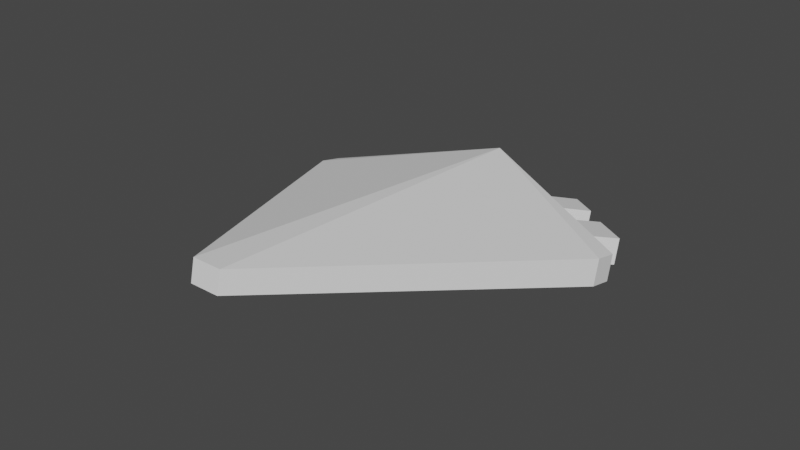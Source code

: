 # Source: PlayerShip.blend  (saved by Blender 2.82.7; exported with 4.5.12 LTS)
import bpy
from mathutils import Matrix  # noqa: F401  (used for matrix-valued properties, if any)

bpy.ops.wm.read_factory_settings(use_empty=True)
scene = bpy.context.scene
scene.name = 'Scene'

# ---- collections
col_collection = bpy.data.collections.new('Collection'); scene.collection.children.link(col_collection)

# ---- world
world_world = bpy.data.worlds.new('World'); scene.world = world_world
world_world.use_nodes = True; world_world.node_tree.nodes.clear()
_N = world_world.node_tree.nodes; _L = world_world.node_tree.links
n0 = _N.new('ShaderNodeOutputWorld'); n0.name = 'World Output'; n0.location = (300, 300)
n1 = _N.new('ShaderNodeBackground'); n1.name = 'Background'; n1.location = (10, 300)
n1.inputs[0].default_value = (0.05088, 0.05088, 0.05088, 1.0)
_L.new(n1.outputs[0], n0.inputs[0])
n0.is_active_output = True
world_world.color = (0.05088, 0.05088, 0.05088)
world_world.use_sun_shadow = False
world_world.sun_shadow_jitter_overblur = 0.0

# ---- meshes
me_cube = bpy.data.meshes.new('Cube')
me_cube.from_pydata([(0.09562, -1.752, 0.0568), (0.09562, -1.752, -0.08227), (1.081, 0.2475, 0.075), (1.08, 0.2475, -0.09588), (1.082, 0.4072, 0.075), (1.08, 0.4096, -0.09588), (0.8384, 0.6076, 0.075), (0.8384, 0.6062, -0.09588), (0.5907, 0.8075, -0.09588), (0.5907, 0.8109, 0.075), (0.4005, 0.9671, 0.075), (0.4005, 0.9622, -0.09588), (0.1959, 1.135, 0.075), (0.1959, 1.128, -0.09588), (0.7004, 0.9451, 0.07314), (0.948, 0.7418, 0.07314), (0.948, 0.7404, -0.09773), (0.7004, 0.9417, -0.09773), (0.3242, 1.292, 0.06976), (0.5288, 1.124, 0.06976), (0.5288, 1.119, -0.1011), (0.3242, 1.286, -0.1011), (-0.09563, -1.752, 0.0568), (-0.09563, -1.752, -0.08227), (-1.081, 0.2475, 0.075), (-1.08, 0.2475, -0.09588), (3.347e-07, 1.291, -0.09588), (-3.547e-07, -1.752, 0.0568), (3.347e-07, 1.291, 0.075), (-3.547e-07, -1.752, -0.08227), (2.058e-07, 0.7224, 0.4015), (-1.082, 0.4072, 0.075), (-1.08, 0.4096, -0.09588), (6.095e-08, 0.08275, -0.3648), (-0.8384, 0.6076, 0.075), (-0.8384, 0.6062, -0.09588), (-0.5907, 0.8075, -0.09588), (-0.5907, 0.8109, 0.075), (-0.4005, 0.9671, 0.075), (-0.4005, 0.9622, -0.09588), (-0.1959, 1.135, 0.075), (-0.1959, 1.128, -0.09588), (-0.7004, 0.9451, 0.07314), (-0.948, 0.7418, 0.07314), (-0.948, 0.7404, -0.09773), (-0.7004, 0.9417, -0.09773), (-0.3242, 1.292, 0.06976), (-0.5288, 1.124, 0.06976), (-0.5288, 1.119, -0.1011), (-0.3242, 1.286, -0.1011)], [], [(26, 28, 12, 13), (3, 2, 0, 1), (1, 0, 27, 29), (3, 1, 29, 33), (0, 2, 30, 27), (30, 2, 4), (5, 4, 2, 3), (4, 6, 9, 10, 12, 28, 30), (3, 33, 5), (5, 33, 26, 13, 11, 8, 7), (7, 6, 4, 5), (6, 7, 16, 15), (11, 10, 9, 8), (13, 12, 18, 21), (17, 14, 15, 16), (9, 6, 15, 14), (8, 9, 14, 17), (7, 8, 17, 16), (21, 18, 19, 20), (11, 13, 21, 20), (10, 11, 20, 19), (12, 10, 19, 18), (26, 41, 40, 28), (25, 23, 22, 24), (23, 29, 27, 22), (25, 33, 29, 23), (22, 27, 30, 24), (30, 31, 24), (32, 25, 24, 31), (31, 30, 28, 40, 38, 37, 34), (25, 32, 33), (32, 35, 36, 39, 41, 26, 33), (35, 32, 31, 34), (34, 43, 44, 35), (39, 36, 37, 38), (41, 49, 46, 40), (45, 44, 43, 42), (37, 42, 43, 34), (36, 45, 42, 37), (35, 44, 45, 36), (49, 48, 47, 46), (39, 48, 49, 41), (38, 47, 48, 39), (40, 46, 47, 38)])
_uv = me_cube.uv_layers.new(name='UVMap')
_uv.uv.foreach_set('vector', [0.4908, 0.4941, 0.508, 0.5112, 0.4828, 0.5364, 0.4652, 0.5196, 0.2602, 0.727, 0.2773, 0.7443, 0.0499, 0.9645, 0.03605, 0.9504, 0.03605, 0.9504, 0.0499, 0.9645, 0.04022, 0.974, 0.02637, 0.96, 0.5293, 0.6633, 0.8548, 0.354, 0.8731, 0.3605, 0.7491, 0.707, 0.1367, 0.58, 0.09479, 0.1548, 0.3192, 0.1562, 0.1538, 0.5864, 0.3192, 0.1562, 0.09479, 0.1548, 0.1069, 0.1259, 0.2766, 0.7109, 0.2934, 0.7283, 0.2773, 0.7443, 0.2602, 0.727, 0.1069, 0.1259, 0.1644, 0.1052, 0.2221, 0.08531, 0.2664, 0.07135, 0.3145, 0.05828, 0.3607, 0.04835, 0.3192, 0.1562, 0.5293, 0.6633, 0.7491, 0.707, 0.5181, 0.6947, 0.5181, 0.6947, 0.7491, 0.707, 0.6658, 0.9398, 0.6383, 0.8953, 0.6098, 0.8493, 0.5837, 0.8064, 0.5502, 0.7501, 0.3079, 0.6796, 0.3252, 0.6967, 0.2934, 0.7283, 0.2766, 0.7109, 0.3252, 0.6967, 0.3079, 0.6796, 0.3252, 0.662, 0.3424, 0.6791, 0.399, 0.5877, 0.4165, 0.6046, 0.3917, 0.6293, 0.3744, 0.6123, 0.4652, 0.5196, 0.4828, 0.5364, 0.463, 0.5573, 0.4454, 0.5405, 0.3572, 0.63, 0.3746, 0.647, 0.3424, 0.6791, 0.3252, 0.662, 0.2221, 0.08531, 0.1644, 0.1052, 0.1537, 0.07395, 0.2114, 0.05407, 0.3744, 0.6123, 0.3917, 0.6293, 0.3746, 0.647, 0.3572, 0.63, 0.5502, 0.7501, 0.5837, 0.8064, 0.553, 0.8245, 0.5196, 0.7681, 0.4454, 0.5405, 0.463, 0.5573, 0.4364, 0.5838, 0.4189, 0.567, 0.6098, 0.8493, 0.6383, 0.8953, 0.6029, 0.9171, 0.5744, 0.8712, 0.4165, 0.6046, 0.399, 0.5877, 0.4189, 0.567, 0.4364, 0.5838, 0.3145, 0.05828, 0.2664, 0.07135, 0.2565, 0.03449, 0.3046, 0.02141, 0.4908, 0.4941, 0.5164, 0.4685, 0.5332, 0.4861, 0.508, 0.5112, 0.7242, 0.2639, 0.948, 0.04007, 0.9621, 0.05395, 0.7414, 0.281, 0.948, 0.04007, 0.9576, 0.03041, 0.9716, 0.04429, 0.9621, 0.05395, 0.9467, 0.8127, 0.7491, 0.707, 0.8731, 0.3605, 0.8915, 0.3671, 0.1709, 0.5931, 0.1538, 0.5864, 0.3192, 0.1562, 0.4868, 0.3055, 0.3192, 0.1562, 0.4972, 0.2759, 0.4868, 0.3055, 0.708, 0.2802, 0.7242, 0.2639, 0.7414, 0.281, 0.7255, 0.2971, 0.4972, 0.2759, 0.3192, 0.1562, 0.3607, 0.04835, 0.3883, 0.08666, 0.4153, 0.1286, 0.4388, 0.1686, 0.4683, 0.222, 0.9467, 0.8127, 0.9355, 0.844, 0.7491, 0.707, 0.9355, 0.844, 0.8755, 0.8665, 0.8139, 0.8888, 0.7665, 0.9054, 0.7153, 0.9228, 0.6658, 0.9398, 0.7491, 0.707, 0.6767, 0.3115, 0.708, 0.2802, 0.7255, 0.2971, 0.6937, 0.3287, 0.6937, 0.3287, 0.6762, 0.346, 0.6591, 0.3287, 0.6767, 0.3115, 0.5847, 0.4024, 0.6093, 0.3778, 0.6263, 0.3952, 0.6015, 0.4199, 0.5164, 0.4685, 0.5374, 0.4487, 0.5541, 0.4663, 0.5332, 0.4861, 0.627, 0.3607, 0.6591, 0.3287, 0.6762, 0.346, 0.644, 0.3781, 0.4388, 0.1686, 0.4677, 0.1526, 0.4972, 0.206, 0.4683, 0.222, 0.6093, 0.3778, 0.627, 0.3607, 0.644, 0.3781, 0.6263, 0.3952, 0.8755, 0.8665, 0.8877, 0.8999, 0.8261, 0.9222, 0.8139, 0.8888, 0.5374, 0.4487, 0.5639, 0.4223, 0.5807, 0.4398, 0.5541, 0.4663, 0.7665, 0.9054, 0.78, 0.9448, 0.7288, 0.9622, 0.7153, 0.9228, 0.6015, 0.4199, 0.5807, 0.4398, 0.5639, 0.4223, 0.5847, 0.4024, 0.3883, 0.08666, 0.4204, 0.06594, 0.4473, 0.1078, 0.4153, 0.1286])
me_cube.materials.append(None)
me_cube.use_remesh_preserve_volume = False
me_cube.use_remesh_preserve_attributes = False
me_cube.use_mirror_vertex_groups = False
me_cube.update()

# ---- objects
ob_cube = bpy.data.objects.new('Cube', me_cube)

# ---- transforms, parenting, visibility, modifiers, constraints
ob_cube.location = (0.0, 0.0, 0.3717)
ob_cube.rotation_euler = (-0.2215, 0.0, 0.0)
ob_cube.lock_rotations_4d = False
ob_cube.empty_display_type = 'ARROWS'
ob_cube.lineart.crease_threshold = 0.0

# ---- collection membership
col_collection.objects.link(ob_cube)

# ---- scene / render settings (as saved in the file)
scene.frame_start = 0; scene.frame_end = 60; scene.frame_set(0)
scene.render.engine = 'BLENDER_EEVEE_NEXT'
scene.cycles.use_denoising = False
scene.cycles.samples = 128
scene.cycles.sampling_pattern = 'TABULATED_SOBOL'
scene.cycles.use_adaptive_sampling = False
scene.cycles.use_light_tree = False
scene.view_settings.view_transform = 'Filmic'
bpy.context.view_layer.update()

# ---- added for rendering (the .blend has no active camera and no usable light): camera, sun
cam_auto = bpy.data.cameras.new('AutoCamera')
cam_auto.lens = 50.0
cam_auto.sensor_width = 36.0
cam_auto.clip_end = 1000.0
ob_auto_camera = bpy.data.objects.new('AutoCamera', cam_auto)
scene.collection.objects.link(ob_auto_camera)
ob_auto_camera.location = (3.76327, -4.7365, 3.45084)
ob_auto_camera.rotation_euler = (1.09748, -7.21219e-08, 0.694738)
scene.camera = ob_auto_camera
light_auto_sun = bpy.data.lights.new('AutoSun', 'SUN')
light_auto_sun.energy = 3.0
light_auto_sun.angle = 0.0523599
ob_auto_sun = bpy.data.objects.new('AutoSun', light_auto_sun)
scene.collection.objects.link(ob_auto_sun)
ob_auto_sun.rotation_euler = (0.872665, 0.174533, 0.523599)
bpy.context.view_layer.update()
